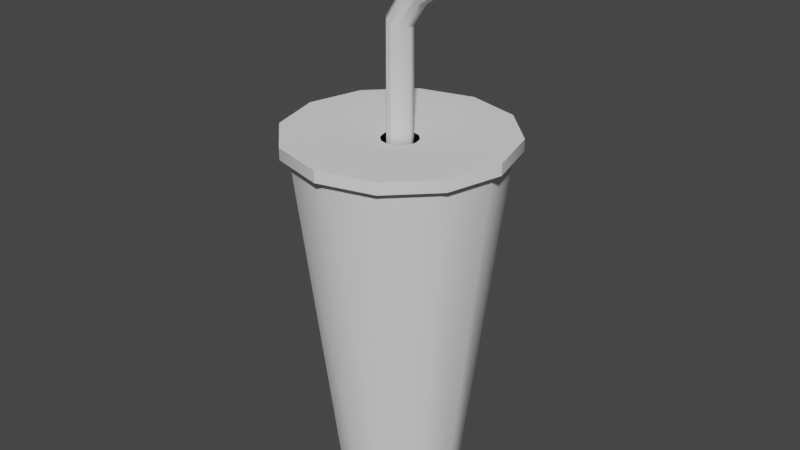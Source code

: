 # Source: Soda_Cup.blend  (saved by Blender 3.4.6; exported with 4.5.12 LTS)
import bpy
from mathutils import Matrix  # noqa: F401  (used for matrix-valued properties, if any)

bpy.ops.wm.read_factory_settings(use_empty=True)
scene = bpy.context.scene
scene.name = 'Scene'

# ---- collections
col_collection = bpy.data.collections.new('Collection'); scene.collection.children.link(col_collection)

# ---- node groups
ng_auto_smooth = bpy.data.node_groups.new('Auto Smooth', 'GeometryNodeTree')
_s = ng_auto_smooth.interface.new_socket(name='Geometry', in_out='OUTPUT', socket_type='NodeSocketGeometry')
_s = ng_auto_smooth.interface.new_socket(name='Geometry', in_out='INPUT', socket_type='NodeSocketGeometry')
_s = ng_auto_smooth.interface.new_socket(name='Angle', in_out='INPUT', socket_type='NodeSocketFloat')
_s.subtype = 'ANGLE'
_s.min_value = 0.0
_s.max_value = 3.142
ng_auto_smooth.is_modifier = True
_N = ng_auto_smooth.nodes; _L = ng_auto_smooth.links
n0 = _N.new('NodeGroupOutput'); n0.name = 'Group Output'; n0.location = (480, -100)
n1 = _N.new('NodeGroupInput'); n1.name = 'Group Input'; n1.location = (-420, -300)
n2 = _N.new('NodeGroupInput'); n2.name = 'Group Input.001'; n2.location = (-60, -100)
n3 = _N.new('GeometryNodeSetShadeSmooth'); n3.name = 'Set Shade Smooth'; n3.location = (120, -100)
n3.domain = 'EDGE'
n4 = _N.new('GeometryNodeSetShadeSmooth'); n4.name = 'Set Shade Smooth.001'; n4.location = (300, -100)
n5 = _N.new('GeometryNodeInputMeshEdgeAngle'); n5.name = 'Edge Angle'; n5.location = (-420, -220)
n6 = _N.new('GeometryNodeInputEdgeSmooth'); n6.name = 'Is Edge Smooth'; n6.location = (-60, -160)
n7 = _N.new('GeometryNodeInputShadeSmooth'); n7.name = 'Is Face Smooth'; n7.location = (-240, -340)
n8 = _N.new('FunctionNodeBooleanMath'); n8.name = 'Boolean Math'; n8.location = (-60, -220)
n9 = _N.new('FunctionNodeCompare'); n9.name = 'Compare'; n9.location = (-240, -180)
n9.operation = 'LESS_EQUAL'
_L.new(n5.outputs[0], n9.inputs[0])
_L.new(n4.outputs[0], n0.inputs[0])
_L.new(n1.outputs[1], n9.inputs[1])
_L.new(n9.outputs[0], n8.inputs[0])
_L.new(n7.outputs[0], n8.inputs[1])
_L.new(n2.outputs[0], n3.inputs[0])
_L.new(n6.outputs[0], n3.inputs[1])
_L.new(n3.outputs[0], n4.inputs[0])
_L.new(n8.outputs[0], n3.inputs[2])
n0.is_active_output = True

# ---- world
world_world = bpy.data.worlds.new('World'); scene.world = world_world
world_world.use_nodes = True; world_world.node_tree.nodes.clear()
_N = world_world.node_tree.nodes; _L = world_world.node_tree.links
n0 = _N.new('ShaderNodeOutputWorld'); n0.name = 'World Output'; n0.location = (300, 300)
n1 = _N.new('ShaderNodeBackground'); n1.name = 'Background'; n1.location = (10, 300)
n1.inputs[0].default_value = (0.05088, 0.05088, 0.05088, 1.0)
_L.new(n1.outputs[0], n0.inputs[0])
n0.is_active_output = True
world_world.color = (0.05088, 0.05088, 0.05088)
world_world.use_sun_shadow = False
world_world.sun_shadow_jitter_overblur = 0.0

# ---- meshes
me_cylinder = bpy.data.meshes.new('Cylinder')
me_cylinder.from_pydata([(2.07e-09, 0.5238, -1.753), (0.0, 1.0, 1.753), (0.2619, 0.4536, -1.753), (0.5, 0.866, 1.753), (0.4536, 0.2619, -1.753), (0.866, 0.5, 1.753), (0.5238, -2.07e-09, -1.753), (1.0, 0.0, 1.753), (0.4536, -0.2619, -1.753), (0.866, -0.5, 1.753), (0.2619, -0.4536, -1.753), (0.5, -0.866, 1.753), (2.07e-09, -0.5238, -1.753), (0.0, -1.0, 1.753), (-0.2619, -0.4536, -1.753), (-0.5, -0.866, 1.753), (-0.4536, -0.2619, -1.753), (-0.866, -0.5, 1.753), (-0.5238, -2.07e-09, -1.753), (-1.0, 0.0, 1.753), (-0.4536, 0.2619, -1.753), (-0.866, 0.5, 1.753), (-0.2619, 0.4536, -1.753), (-0.5, 0.866, 1.753), (0.4618, 0.7999, 1.866), (3.795e-10, 0.9236, 1.866), (0.7999, 0.4618, 1.866), (0.9236, -3.795e-10, 1.866), (0.7999, -0.4618, 1.866), (0.4618, -0.7999, 1.866), (3.795e-10, -0.9236, 1.866), (-0.4618, -0.7999, 1.866), (-0.7999, -0.4618, 1.866), (-0.9236, -3.795e-10, 1.866), (-0.7999, 0.4618, 1.866), (-0.4618, 0.7999, 1.866), (0.5419, 0.9385, 1.753), (-2.08e-10, 1.084, 1.753), (0.9385, 0.5419, 1.753), (1.084, 2.08e-10, 1.753), (0.9385, -0.5419, 1.753), (0.5419, -0.9385, 1.753), (-2.08e-10, -1.084, 1.753), (-0.5419, -0.9385, 1.753), (-0.9385, -0.5419, 1.753), (-1.084, 2.08e-10, 1.753), (-0.9385, 0.5419, 1.753), (-0.5419, 0.9385, 1.753), (0.5419, 0.9385, 1.866), (-2.08e-10, 1.084, 1.866), (0.9385, 0.5419, 1.866), (1.084, 2.08e-10, 1.866), (0.9385, -0.5419, 1.866), (0.5419, -0.9385, 1.866), (-2.08e-10, -1.084, 1.866), (-0.5419, -0.9385, 1.866), (-0.9385, -0.5419, 1.866), (-1.084, 2.08e-10, 1.866), (-0.9385, 0.5419, 1.866), (-0.5419, 0.9385, 1.866), (0.06598, 0.1143, -1.662), (2.183e-09, 0.132, -1.662), (0.1143, 0.06598, -1.662), (0.132, -4.312e-09, -1.662), (0.1143, -0.06598, -1.662), (0.06598, -0.1143, -1.662), (2.183e-09, -0.132, -1.662), (-0.06598, -0.1143, -1.662), (-0.1143, -0.06598, -1.662), (-0.132, -4.312e-09, -1.662), (-0.1143, 0.06598, -1.662), (-0.06598, 0.1143, -1.662), (2.07e-09, 0.5833, -1.753), (0.2916, 0.5051, -1.753), (0.5051, 0.2916, -1.753), (0.5833, -2.07e-09, -1.753), (0.5051, -0.2916, -1.753), (0.2916, -0.5051, -1.753), (2.07e-09, -0.5833, -1.753), (-0.2916, -0.5051, -1.753), (-0.5051, -0.2916, -1.753), (-0.5833, -2.07e-09, -1.753), (-0.5051, 0.2916, -1.753), (-0.2916, 0.5051, -1.753), (1.152e-08, 0.5238, -1.689), (0.2619, 0.4536, -1.689), (0.4536, 0.2619, -1.689), (0.5238, -2.07e-09, -1.689), (0.4536, -0.2619, -1.689), (0.2619, -0.4536, -1.689), (1.152e-08, -0.5238, -1.689), (-0.2619, -0.4536, -1.689), (-0.4536, -0.2619, -1.689), (-0.5238, -2.07e-09, -1.689), (-0.4536, 0.2619, -1.689), (-0.2619, 0.4536, -1.689), (8.459e-10, 0.3484, 1.823), (0.1742, 0.3018, 1.823), (-0.1742, -0.3018, 1.823), (-0.3018, -0.1742, 1.823), (0.3018, -0.1742, 1.823), (0.1742, -0.3018, 1.823), (-0.1742, 0.3018, 1.823), (0.3018, 0.1742, 1.823), (-0.3484, -1.747e-09, 1.823), (8.459e-10, -0.3484, 1.823), (0.3484, -1.747e-09, 1.823), (-0.3018, 0.1742, 1.823), (9.309e-10, 0.1773, 1.801), (-0.08864, -0.1535, 1.801), (0.1535, -0.08864, 1.801), (-0.08864, 0.1535, 1.801), (0.08864, 0.1535, 1.801), (-0.1535, -0.08864, 1.801), (0.08864, -0.1535, 1.801), (0.1535, 0.08864, 1.801), (-0.1773, -2.704e-09, 1.801), (9.309e-10, -0.1773, 1.801), (0.1773, -2.704e-09, 1.801), (-0.1535, 0.08864, 1.801)], [], [(72, 1, 3, 73), (73, 3, 5, 74), (74, 5, 7, 75), (75, 7, 9, 76), (76, 9, 11, 77), (77, 11, 13, 78), (78, 13, 15, 79), (79, 15, 17, 80), (80, 17, 19, 81), (81, 19, 21, 82), (24, 26, 50, 48), (82, 21, 23, 83), (83, 23, 1, 72), (18, 20, 94, 93), (32, 33, 57, 56), (21, 19, 45, 46), (11, 9, 40, 41), (25, 24, 48, 49), (31, 32, 56, 55), (1, 23, 47, 37), (15, 13, 42, 43), (5, 3, 36, 38), (30, 31, 55, 54), (29, 30, 54, 53), (19, 17, 44, 45), (39, 38, 50, 51), (47, 46, 58, 59), (38, 36, 48, 50), (46, 45, 57, 58), (45, 44, 56, 57), (44, 43, 55, 56), (43, 42, 54, 55), (42, 41, 53, 54), (41, 40, 52, 53), (40, 39, 51, 52), (37, 47, 59, 49), (36, 37, 49, 48), (33, 34, 58, 57), (7, 5, 38, 39), (17, 15, 43, 44), (26, 27, 51, 50), (3, 1, 37, 36), (34, 35, 59, 58), (27, 28, 52, 51), (13, 11, 41, 42), (23, 21, 46, 47), (35, 25, 49, 59), (28, 29, 53, 52), (9, 7, 39, 40), (60, 62, 63, 64, 65, 66, 67, 68, 69, 70, 71, 61), (2, 0, 72, 73), (4, 2, 73, 74), (6, 4, 74, 75), (8, 6, 75, 76), (10, 8, 76, 77), (12, 10, 77, 78), (14, 12, 78, 79), (16, 14, 79, 80), (18, 16, 80, 81), (20, 18, 81, 82), (22, 20, 82, 83), (0, 22, 83, 72), (84, 85, 86, 87, 88, 89, 90, 91, 92, 93, 94, 95), (12, 14, 91, 90), (6, 8, 88, 87), (20, 22, 95, 94), (0, 2, 85, 84), (14, 16, 92, 91), (8, 10, 89, 88), (22, 0, 84, 95), (2, 4, 86, 85), (16, 18, 93, 92), (10, 12, 90, 89), (4, 6, 87, 86), (35, 34, 107, 102), (28, 27, 106, 100), (31, 30, 105, 98), (34, 33, 104, 107), (27, 26, 103, 106), (30, 29, 101, 105), (33, 32, 99, 104), (26, 24, 97, 103), (25, 35, 102, 96), (29, 28, 100, 101), (32, 31, 98, 99), (24, 25, 96, 97), (102, 107, 119, 111), (100, 106, 118, 110), (98, 105, 117, 109), (107, 104, 116, 119), (106, 103, 115, 118), (105, 101, 114, 117), (104, 99, 113, 116), (103, 97, 112, 115), (96, 102, 111, 108), (101, 100, 110, 114), (99, 98, 109, 113), (97, 96, 108, 112)])
me_cylinder.polygons.foreach_set('use_smooth', [True] * 98)
_uv = me_cylinder.uv_layers.new(name='UVMap')
_uv.uv.foreach_set('vector', [0.4894, -0.03133, 0.4894, 0.6181, 0.5821, 0.6181, 0.5435, -0.03133, 0.5435, -0.03133, 0.5821, 0.6181, 0.6499, 0.6181, 0.583, -0.03133, 0.554, -0.03133, 0.5926, 0.6181, 0.5, 0.6181, 0.5, -0.03133, 0.5, -0.03133, 0.5, 0.6181, 0.4074, 0.6181, 0.446, -0.03133, 0.583, -0.03133, 0.6499, 0.6181, 0.5821, 0.6181, 0.5435, -0.03133, 0.5435, -0.03133, 0.5821, 0.6181, 0.4894, 0.6181, 0.4894, -0.03133, 0.4894, -0.03133, 0.4894, 0.6181, 0.3968, 0.6181, 0.4354, -0.03133, 0.4354, -0.03133, 0.3968, 0.6181, 0.329, 0.6181, 0.3959, -0.03133, 0.446, -0.03133, 0.4074, 0.6181, 0.5, 0.6181, 0.5, -0.03133, 0.5, -0.03133, 0.5, 0.6181, 0.5926, 0.6181, 0.554, -0.03133, 0.575, 0.6482, 0.6376, 0.5855, 0.6633, 0.6004, 0.5898, 0.6739, 0.3959, -0.03133, 0.329, 0.6181, 0.3968, 0.6181, 0.4354, -0.03133, 0.4354, -0.03133, 0.3968, 0.6181, 0.4894, 0.6181, 0.4894, -0.03133, 0.5, -0.03133, 0.5485, -0.03133, 0.5485, -0.01956, 0.5, -0.01956, 0.3413, 0.4145, 0.3184, 0.5, 0.2887, 0.5, 0.3156, 0.3996, 0.329, 0.5926, 0.3042, 0.5, 0.2887, 0.5, 0.3156, 0.6004, 0.5821, 0.3396, 0.6499, 0.4074, 0.6633, 0.3996, 0.5898, 0.3261, 0.4894, 0.6711, 0.575, 0.6482, 0.5898, 0.6739, 0.4894, 0.7008, 0.4039, 0.3518, 0.3413, 0.4145, 0.3156, 0.3996, 0.3891, 0.3261, 0.4894, 0.6852, 0.3968, 0.6604, 0.3891, 0.6739, 0.4894, 0.7008, 0.3968, 0.3396, 0.4894, 0.3148, 0.4894, 0.2992, 0.3891, 0.3261, 0.6499, 0.5926, 0.5821, 0.6604, 0.5898, 0.6739, 0.6633, 0.6004, 0.4894, 0.3289, 0.4039, 0.3518, 0.3891, 0.3261, 0.4894, 0.2992, 0.575, 0.3518, 0.4894, 0.3289, 0.4894, 0.2992, 0.5898, 0.3261, 0.3042, 0.5, 0.329, 0.4074, 0.3156, 0.3996, 0.2887, 0.5, 0.5, 0.6181, 0.6004, 0.6181, 0.6004, 0.6391, 0.5, 0.6391, 0.3891, 0.6181, 0.3156, 0.6181, 0.3156, 0.6391, 0.3891, 0.6391, 0.6633, 0.6181, 0.5898, 0.6181, 0.5898, 0.6391, 0.6633, 0.6391, 0.6004, 0.6181, 0.5, 0.6181, 0.5, 0.6391, 0.6004, 0.6391, 0.5, 0.6181, 0.3996, 0.6181, 0.3996, 0.6391, 0.5, 0.6391, 0.3156, 0.6181, 0.3891, 0.6181, 0.3891, 0.6391, 0.3156, 0.6391, 0.3891, 0.6181, 0.4894, 0.6181, 0.4894, 0.6391, 0.3891, 0.6391, 0.4894, 0.6181, 0.5898, 0.6181, 0.5898, 0.6391, 0.4894, 0.6391, 0.5898, 0.6181, 0.6633, 0.6181, 0.6633, 0.6391, 0.5898, 0.6391, 0.3996, 0.6181, 0.5, 0.6181, 0.5, 0.6391, 0.3996, 0.6391, 0.4894, 0.6181, 0.3891, 0.6181, 0.3891, 0.6391, 0.4894, 0.6391, 0.5898, 0.6181, 0.4894, 0.6181, 0.4894, 0.6391, 0.5898, 0.6391, 0.3184, 0.5, 0.3413, 0.5855, 0.3156, 0.6004, 0.2887, 0.5, 0.6747, 0.5, 0.6499, 0.5926, 0.6633, 0.6004, 0.6902, 0.5, 0.329, 0.4074, 0.3968, 0.3396, 0.3891, 0.3261, 0.3156, 0.3996, 0.6376, 0.5855, 0.6605, 0.5, 0.6902, 0.5, 0.6633, 0.6004, 0.5821, 0.6604, 0.4894, 0.6852, 0.4894, 0.7008, 0.5898, 0.6739, 0.3413, 0.5855, 0.4039, 0.6482, 0.3891, 0.6739, 0.3156, 0.6004, 0.6605, 0.5, 0.6376, 0.4145, 0.6633, 0.3996, 0.6902, 0.5, 0.4894, 0.3148, 0.5821, 0.3396, 0.5898, 0.3261, 0.4894, 0.2992, 0.3968, 0.6604, 0.329, 0.5926, 0.3156, 0.6004, 0.3891, 0.6739, 0.4039, 0.6482, 0.4894, 0.6711, 0.4894, 0.7008, 0.3891, 0.6739, 0.6376, 0.4145, 0.575, 0.3518, 0.5898, 0.3261, 0.6633, 0.3996, 0.6499, 0.4074, 0.6747, 0.5, 0.6902, 0.5, 0.6633, 0.3996, 0.5017, 0.5212, 0.5106, 0.5122, 0.5139, 0.5, 0.5106, 0.4878, 0.5017, 0.4788, 0.4894, 0.4756, 0.4772, 0.4788, 0.4683, 0.4878, 0.465, 0.5, 0.4683, 0.5122, 0.4772, 0.5212, 0.4894, 0.5244, 0.538, 0.584, 0.4894, 0.597, 0.4894, 0.608, 0.5435, 0.5936, 0.5735, 0.5485, 0.538, 0.584, 0.5435, 0.5936, 0.583, 0.554, 0.5865, 0.5, 0.5735, 0.5485, 0.583, 0.554, 0.5975, 0.5, 0.5735, 0.4515, 0.5865, 0.5, 0.5975, 0.5, 0.583, 0.446, 0.538, 0.416, 0.5735, 0.4515, 0.583, 0.446, 0.5435, 0.4064, 0.4894, 0.403, 0.538, 0.416, 0.5435, 0.4064, 0.4894, 0.392, 0.4409, 0.416, 0.4894, 0.403, 0.4894, 0.392, 0.4354, 0.4064, 0.4054, 0.4515, 0.4409, 0.416, 0.4354, 0.4064, 0.3959, 0.446, 0.3924, 0.5, 0.4054, 0.4515, 0.3959, 0.446, 0.3814, 0.5, 0.4054, 0.5485, 0.3924, 0.5, 0.3814, 0.5, 0.3959, 0.554, 0.4409, 0.584, 0.4054, 0.5485, 0.3959, 0.554, 0.4354, 0.5936, 0.4894, 0.597, 0.4409, 0.584, 0.4354, 0.5936, 0.4894, 0.608, 0.4894, 0.597, 0.538, 0.584, 0.5735, 0.5485, 0.5865, 0.5, 0.5735, 0.4515, 0.538, 0.416, 0.4894, 0.403, 0.4409, 0.416, 0.4054, 0.4515, 0.3924, 0.5, 0.4054, 0.5485, 0.4409, 0.584, 0.4894, -0.03133, 0.4409, -0.03133, 0.4409, -0.01956, 0.4894, -0.01956, 0.5, -0.03133, 0.4515, -0.03133, 0.4515, -0.01956, 0.5, -0.01956, 0.5485, -0.03133, 0.584, -0.03133, 0.584, -0.01956, 0.5485, -0.01956, 0.4894, -0.03133, 0.538, -0.03133, 0.538, -0.01956, 0.4894, -0.01956, 0.4409, -0.03133, 0.4054, -0.03133, 0.4054, -0.01956, 0.4409, -0.01956, 0.4515, -0.03133, 0.416, -0.03133, 0.416, -0.01956, 0.4515, -0.01956, 0.4409, -0.03133, 0.4894, -0.03133, 0.4894, -0.01956, 0.4409, -0.01956, 0.538, -0.03133, 0.5735, -0.03133, 0.5735, -0.01956, 0.538, -0.01956, 0.4515, -0.03133, 0.5, -0.03133, 0.5, -0.01956, 0.4515, -0.01956, 0.538, -0.03133, 0.4894, -0.03133, 0.4894, -0.01956, 0.538, -0.01956, 0.5485, -0.03133, 0.5, -0.03133, 0.5, -0.01956, 0.5485, -0.01956, 0.4039, 0.6482, 0.3413, 0.5855, 0.4335, 0.5323, 0.4572, 0.5559, 0.6376, 0.4145, 0.6605, 0.5, 0.554, 0.5, 0.5453, 0.4677, 0.4039, 0.3518, 0.4894, 0.3289, 0.4894, 0.4355, 0.4572, 0.4441, 0.3413, 0.5855, 0.3184, 0.5, 0.4249, 0.5, 0.4335, 0.5323, 0.6605, 0.5, 0.6376, 0.5855, 0.5453, 0.5323, 0.554, 0.5, 0.4894, 0.3289, 0.575, 0.3518, 0.5217, 0.4441, 0.4894, 0.4355, 0.3184, 0.5, 0.3413, 0.4145, 0.4335, 0.4677, 0.4249, 0.5, 0.6376, 0.5855, 0.575, 0.6482, 0.5217, 0.5559, 0.5453, 0.5323, 0.4894, 0.6711, 0.4039, 0.6482, 0.4572, 0.5559, 0.4894, 0.5645, 0.575, 0.3518, 0.6376, 0.4145, 0.5453, 0.4677, 0.5217, 0.4441, 0.3413, 0.4145, 0.4039, 0.3518, 0.4572, 0.4441, 0.4335, 0.4677, 0.575, 0.6482, 0.4894, 0.6711, 0.4894, 0.5645, 0.5217, 0.5559, 0.4572, 0.5559, 0.4335, 0.5323, 0.461, 0.5164, 0.473, 0.5284, 0.5453, 0.4677, 0.554, 0.5, 0.5223, 0.5, 0.5179, 0.4836, 0.4572, 0.4441, 0.4894, 0.4355, 0.4894, 0.4672, 0.473, 0.4716, 0.4335, 0.5323, 0.4249, 0.5, 0.4566, 0.5, 0.461, 0.5164, 0.554, 0.5, 0.5453, 0.5323, 0.5179, 0.5164, 0.5223, 0.5, 0.4894, 0.4355, 0.5217, 0.4441, 0.5059, 0.4716, 0.4894, 0.4672, 0.4249, 0.5, 0.4335, 0.4677, 0.461, 0.4836, 0.4566, 0.5, 0.5453, 0.5323, 0.5217, 0.5559, 0.5059, 0.5284, 0.5179, 0.5164, 0.4894, 0.5645, 0.4572, 0.5559, 0.473, 0.5284, 0.4894, 0.5328, 0.5217, 0.4441, 0.5453, 0.4677, 0.5179, 0.4836, 0.5059, 0.4716, 0.4335, 0.4677, 0.4572, 0.4441, 0.473, 0.4716, 0.461, 0.4836, 0.5217, 0.5559, 0.4894, 0.5645, 0.4894, 0.5328, 0.5059, 0.5284])
me_cylinder.update()
me_cylinder_001 = bpy.data.meshes.new('Cylinder.001')
me_cylinder_001.from_pydata([(0.06598, 0.1143, -1.662), (2.183e-09, 0.132, -1.662), (0.1143, 0.06598, -1.662), (0.132, -4.312e-09, -1.662), (0.1143, -0.06598, -1.662), (0.06598, -0.1143, -1.662), (2.183e-09, -0.132, -1.662), (-0.06598, -0.1143, -1.662), (-0.1143, -0.06598, -1.662), (-0.132, -4.312e-09, -1.662), (-0.1143, 0.06598, -1.662), (-0.06598, 0.1143, -1.662), (0.05955, 0.1079, 2.839), (1.978e-09, 0.1246, 2.857), (0.1031, 0.06228, 2.826), (0.1191, -4.371e-09, 2.821), (0.1031, -0.06228, 2.826), (0.05955, -0.1079, 2.839), (1.978e-09, -0.1246, 2.857), (-0.05955, -0.1079, 2.875), (-0.1031, -0.06228, 2.889), (-0.1191, -4.371e-09, 2.894), (-0.1031, 0.06228, 2.889), (-0.05955, 0.1079, 2.875), (0.2159, 0.1079, 3.072), (0.1806, 0.1246, 3.124), (0.2418, 0.06228, 3.035), (0.2512, -4.371e-09, 3.021), (0.2418, -0.06228, 3.035), (0.2159, -0.1079, 3.072), (0.1806, -0.1246, 3.124), (0.1453, -0.1079, 3.175), (0.1195, -0.06228, 3.213), (0.11, -4.371e-09, 3.226), (0.1195, 0.06228, 3.213), (0.1453, 0.1079, 3.175), (0.825, 0.1079, 3.492), (0.7897, 0.1246, 3.543), (0.8509, 0.06228, 3.454), (0.8603, -4.371e-09, 3.44), (0.8509, -0.06228, 3.454), (0.825, -0.1079, 3.492), (0.7897, -0.1246, 3.543), (0.7544, -0.1079, 3.594), (0.7286, -0.06228, 3.632), (0.7191, -4.371e-09, 3.645), (0.7286, 0.06228, 3.632), (0.7544, 0.1079, 3.594)], [], [(4, 3, 15, 16), (15, 14, 26, 27), (11, 10, 22, 23), (0, 1, 13, 12), (8, 7, 19, 20), (5, 4, 16, 17), (1, 11, 23, 13), (2, 0, 12, 14), (9, 8, 20, 21), (6, 5, 17, 18), (3, 2, 14, 15), (10, 9, 21, 22), (7, 6, 18, 19), (31, 30, 42, 43), (22, 21, 33, 34), (19, 18, 30, 31), (16, 15, 27, 28), (23, 22, 34, 35), (12, 13, 25, 24), (20, 19, 31, 32), (17, 16, 28, 29), (13, 23, 35, 25), (14, 12, 24, 26), (21, 20, 32, 33), (18, 17, 29, 30), (36, 37, 47, 46, 45, 44, 43, 42, 41, 40, 39, 38), (28, 27, 39, 40), (35, 34, 46, 47), (24, 25, 37, 36), (32, 31, 43, 44), (29, 28, 40, 41), (25, 35, 47, 37), (26, 24, 36, 38), (33, 32, 44, 45), (30, 29, 41, 42), (27, 26, 38, 39), (34, 33, 45, 46)])
me_cylinder_001.polygons.foreach_set('use_smooth', [True] * 37)
_uv = me_cylinder_001.uv_layers.new(name='UVMap')
_uv.uv.foreach_set('vector', [0.4878, -0.01456, 0.5, -0.01456, 0.5, 0.8159, 0.4885, 0.8168, 0.5, 0.8159, 0.5115, 0.8168, 0.5115, 0.8556, 0.5, 0.853, 0.5212, -0.01456, 0.5122, -0.01456, 0.5115, 0.8285, 0.52, 0.826, 0.5017, -0.01456, 0.4894, -0.01456, 0.4894, 0.8226, 0.5005, 0.8193, 0.4878, -0.01456, 0.4788, -0.01456, 0.48, 0.826, 0.4885, 0.8285, 0.4788, -0.01456, 0.4878, -0.01456, 0.4885, 0.8168, 0.48, 0.8193, 0.4894, -0.01456, 0.4772, -0.01456, 0.4784, 0.826, 0.4894, 0.8226, 0.5122, -0.01456, 0.5212, -0.01456, 0.52, 0.8193, 0.5115, 0.8168, 0.5, -0.01456, 0.4878, -0.01456, 0.4885, 0.8285, 0.5, 0.8294, 0.4894, -0.01456, 0.5017, -0.01456, 0.5005, 0.8193, 0.4894, 0.8226, 0.5, -0.01456, 0.5122, -0.01456, 0.5115, 0.8168, 0.5, 0.8159, 0.5122, -0.01456, 0.5, -0.01456, 0.5, 0.8294, 0.5115, 0.8285, 0.4772, -0.01456, 0.4894, -0.01456, 0.4894, 0.8226, 0.4784, 0.826, 0.5164, 0.8815, 0.5229, 0.872, 0.6357, 0.9497, 0.6292, 0.9592, 0.5115, 0.8285, 0.5, 0.8294, 0.5, 0.891, 0.5115, 0.8885, 0.4784, 0.826, 0.4894, 0.8226, 0.5229, 0.872, 0.5164, 0.8815, 0.4885, 0.8168, 0.5, 0.8159, 0.5, 0.853, 0.4885, 0.8556, 0.4784, 0.826, 0.4703, 0.8285, 0.5116, 0.8885, 0.5164, 0.8815, 0.5005, 0.8193, 0.4894, 0.8226, 0.5229, 0.872, 0.5294, 0.8625, 0.4703, 0.8285, 0.4784, 0.826, 0.5164, 0.8815, 0.5116, 0.8885, 0.5005, 0.8193, 0.5085, 0.8168, 0.5342, 0.8556, 0.5294, 0.8625, 0.4894, 0.8226, 0.4784, 0.826, 0.5164, 0.8815, 0.5229, 0.872, 0.5085, 0.8168, 0.5005, 0.8193, 0.5294, 0.8625, 0.5342, 0.8556, 0.5, 0.8294, 0.4885, 0.8285, 0.4885, 0.8885, 0.5, 0.891, 0.4894, 0.8226, 0.5005, 0.8193, 0.5294, 0.8625, 0.5229, 0.872, 0.52, 0.9402, 0.5231, 0.9497, 0.52, 0.9592, 0.5115, 0.9661, 0.5, 0.9687, 0.4885, 0.9661, 0.48, 0.9592, 0.4769, 0.9497, 0.48, 0.9402, 0.4885, 0.9332, 0.5, 0.9306, 0.5115, 0.9332, 0.5342, 0.4885, 0.536, 0.5, 0.6488, 0.5, 0.6471, 0.4885, 0.5164, 0.8815, 0.5116, 0.8885, 0.6244, 0.9661, 0.6292, 0.9592, 0.5294, 0.8625, 0.5229, 0.872, 0.6357, 0.9497, 0.6423, 0.9402, 0.5116, 0.8885, 0.5164, 0.8815, 0.6292, 0.9592, 0.6244, 0.9661, 0.5294, 0.8625, 0.5342, 0.8556, 0.6471, 0.9332, 0.6423, 0.9402, 0.5229, 0.872, 0.5164, 0.8815, 0.6292, 0.9592, 0.6357, 0.9497, 0.5342, 0.8556, 0.5294, 0.8625, 0.6423, 0.9402, 0.6471, 0.9332, 0.5098, 0.5, 0.5116, 0.4885, 0.6244, 0.4885, 0.6227, 0.5, 0.5229, 0.872, 0.5294, 0.8625, 0.6423, 0.9402, 0.6357, 0.9497, 0.536, 0.5, 0.5342, 0.5115, 0.6471, 0.5115, 0.6488, 0.5, 0.5116, 0.5115, 0.5098, 0.5, 0.6227, 0.5, 0.6244, 0.5115])
me_cylinder_001.update()

# ---- objects
ob_cylinder = bpy.data.objects.new('Cylinder', me_cylinder)
ob_cylinder_001 = bpy.data.objects.new('Cylinder.001', me_cylinder_001)

# ---- transforms, parenting, visibility, modifiers, constraints
ob_cylinder.location = (0.0, 0.0, 0.0)
ob_cylinder.display_type = 'SOLID'
_m = ob_cylinder.modifiers.new('Auto Smooth', 'NODES')
_m.node_group = ng_auto_smooth
_gi = [s.identifier for s in ng_auto_smooth.interface.items_tree if s.item_type == 'SOCKET' and s.in_out == 'INPUT']
_m[_gi[1]] = 0.5236  # Angle
ob_cylinder_001.location = (0.0, 0.0, 0.0)
ob_cylinder_001.display_type = 'SOLID'
_m = ob_cylinder_001.modifiers.new('Auto Smooth', 'NODES')
_m.node_group = ng_auto_smooth
_gi = [s.identifier for s in ng_auto_smooth.interface.items_tree if s.item_type == 'SOCKET' and s.in_out == 'INPUT']
_m[_gi[1]] = 0.5236  # Angle

# ---- collection membership
col_collection.objects.link(ob_cylinder)
col_collection.objects.link(ob_cylinder_001)

# ---- scene / render settings (as saved in the file)
scene.frame_start = 1; scene.frame_end = 250; scene.frame_set(0)
scene.render.engine = 'BLENDER_EEVEE_NEXT'
scene.cycles.sampling_pattern = 'TABULATED_SOBOL'
scene.cycles.use_light_tree = False
scene.view_settings.view_transform = 'Filmic'
bpy.context.view_layer.update()

# ---- added for rendering (the .blend has no active camera and no usable light): camera, sun
cam_auto = bpy.data.cameras.new('AutoCamera')
cam_auto.lens = 50.0
cam_auto.sensor_width = 36.0
cam_auto.clip_end = 1000.0
ob_auto_camera = bpy.data.objects.new('AutoCamera', cam_auto)
scene.collection.objects.link(ob_auto_camera)
ob_auto_camera.location = (5.74378, -6.89254, 5.5413)
ob_auto_camera.rotation_euler = (1.09748, -7.21219e-08, 0.694738)
scene.camera = ob_auto_camera
light_auto_sun = bpy.data.lights.new('AutoSun', 'SUN')
light_auto_sun.energy = 3.0
light_auto_sun.angle = 0.0523599
ob_auto_sun = bpy.data.objects.new('AutoSun', light_auto_sun)
scene.collection.objects.link(ob_auto_sun)
ob_auto_sun.rotation_euler = (0.872665, 0.174533, 0.523599)
bpy.context.view_layer.update()
